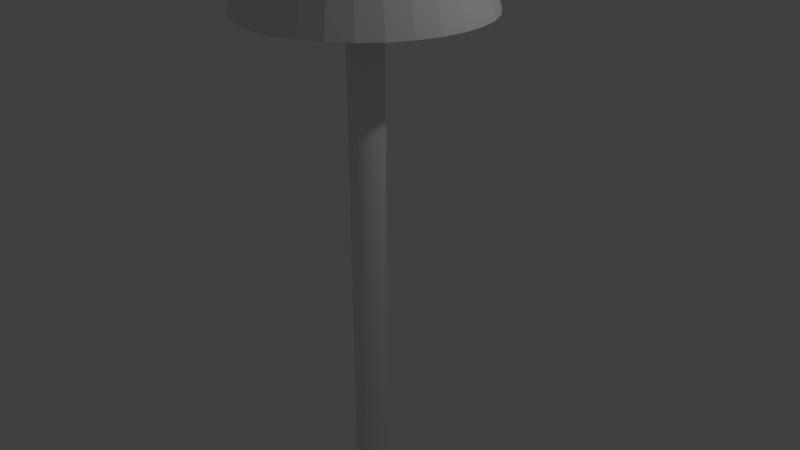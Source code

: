 # Source: Lamp.blend  (saved by Blender 2.79.0; exported with 4.5.12 LTS)
import bpy
from mathutils import Matrix  # noqa: F401  (used for matrix-valued properties, if any)

bpy.ops.wm.read_factory_settings(use_empty=True)
scene = bpy.context.scene
scene.name = 'Scene'

# ---- collections
col_collection_1 = bpy.data.collections.new('Collection 1'); scene.collection.children.link(col_collection_1)

# ---- world
world_world = bpy.data.worlds.new('World'); scene.world = world_world
world_world.color = (0.05088, 0.05088, 0.05088)
world_world.use_sun_shadow = False
world_world.sun_shadow_jitter_overblur = 0.0
world_world.cycles.sampling_method = 'MANUAL'

# ---- cameras
cam_camera = bpy.data.cameras.new('Camera')
cam_camera.clip_end = 100.0
cam_camera.lens = 35.0
cam_camera.sensor_width = 32.0
cam_camera.sensor_height = 18.0
cam_camera.ortho_scale = 7.314
cam_camera.dof.focus_distance = 0.0
cam_camera.dof.aperture_fstop = 128.0

# ---- lights
light_lamp = bpy.data.lights.new('Lamp', 'POINT')
light_lamp.transmission_factor = 0.0
light_lamp.cutoff_distance = 30.0
light_lamp.energy = 100.0
light_lamp.shadow_buffer_clip_start = 1.001
light_lamp.shadow_soft_size = 0.1
light_lamp.shadow_maximum_resolution = 0.006
light_lamp.use_absolute_resolution = True

# ---- meshes
me_cylinder_001 = bpy.data.meshes.new('Cylinder.001')
me_cylinder_001.from_pydata([(0.0, 1.0, -30.14), (0.0, 1.0, 1.0), (0.1951, 0.9808, -30.14), (0.1951, 0.9808, 1.0), (0.3827, 0.9239, -30.14), (0.3827, 0.9239, 1.0), (0.5556, 0.8315, -30.14), (0.5556, 0.8315, 1.0), (0.7071, 0.7071, -30.14), (0.7071, 0.7071, 1.0), (0.8315, 0.5556, -30.14), (0.8315, 0.5556, 1.0), (0.9239, 0.3827, -30.14), (0.9239, 0.3827, 1.0), (0.9808, 0.1951, -30.14), (0.9808, 0.1951, 1.0), (1.0, 7.55e-08, -30.14), (1.0, 7.55e-08, 1.0), (0.9808, -0.1951, -30.14), (0.9808, -0.1951, 1.0), (0.9239, -0.3827, -30.14), (0.9239, -0.3827, 1.0), (0.8315, -0.5556, -30.14), (0.8315, -0.5556, 1.0), (0.7071, -0.7071, -30.14), (0.7071, -0.7071, 1.0), (0.5556, -0.8315, -30.14), (0.5556, -0.8315, 1.0), (0.3827, -0.9239, -30.14), (0.3827, -0.9239, 1.0), (0.1951, -0.9808, -30.14), (0.1951, -0.9808, 1.0), (-3.258e-07, -1.0, -30.14), (-3.258e-07, -1.0, 1.0), (-0.1951, -0.9808, -30.14), (-0.1951, -0.9808, 1.0), (-0.3827, -0.9239, -30.14), (-0.3827, -0.9239, 1.0), (-0.5556, -0.8315, -30.14), (-0.5556, -0.8315, 1.0), (-0.7071, -0.7071, -30.14), (-0.7071, -0.7071, 1.0), (-0.8315, -0.5556, -30.14), (-0.8315, -0.5556, 1.0), (-0.9239, -0.3827, -30.14), (-0.9239, -0.3827, 1.0), (-0.9808, -0.1951, -30.14), (-0.9808, -0.1951, 1.0), (-1.0, 9.656e-07, -30.14), (-1.0, 9.656e-07, 1.0), (-0.9808, 0.1951, -30.14), (-0.9808, 0.1951, 1.0), (-0.9239, 0.3827, -30.14), (-0.9239, 0.3827, 1.0), (-0.8315, 0.5556, -30.14), (-0.8315, 0.5556, 1.0), (-0.7071, 0.7071, -30.14), (-0.7071, 0.7071, 1.0), (-0.5556, 0.8315, -30.14), (-0.5556, 0.8315, 1.0), (-0.3827, 0.9239, -30.14), (-0.3827, 0.9239, 1.0), (-0.1951, 0.9808, -30.14), (-0.1951, 0.9808, 1.0)], [], [(0, 1, 3, 2), (2, 3, 5, 4), (4, 5, 7, 6), (6, 7, 9, 8), (8, 9, 11, 10), (10, 11, 13, 12), (12, 13, 15, 14), (14, 15, 17, 16), (16, 17, 19, 18), (18, 19, 21, 20), (20, 21, 23, 22), (22, 23, 25, 24), (24, 25, 27, 26), (26, 27, 29, 28), (28, 29, 31, 30), (30, 31, 33, 32), (32, 33, 35, 34), (34, 35, 37, 36), (36, 37, 39, 38), (38, 39, 41, 40), (40, 41, 43, 42), (42, 43, 45, 44), (44, 45, 47, 46), (46, 47, 49, 48), (48, 49, 51, 50), (50, 51, 53, 52), (52, 53, 55, 54), (54, 55, 57, 56), (56, 57, 59, 58), (58, 59, 61, 60), (3, 1, 63, 61, 59, 57, 55, 53, 51, 49, 47, 45, 43, 41, 39, 37, 35, 33, 31, 29, 27, 25, 23, 21, 19, 17, 15, 13, 11, 9, 7, 5), (60, 61, 63, 62), (62, 63, 1, 0), (0, 2, 4, 6, 8, 10, 12, 14, 16, 18, 20, 22, 24, 26, 28, 30, 32, 34, 36, 38, 40, 42, 44, 46, 48, 50, 52, 54, 56, 58, 60, 62)])
me_cylinder_001.use_remesh_preserve_volume = False
me_cylinder_001.use_remesh_preserve_attributes = False
me_cylinder_001.use_mirror_vertex_groups = False
me_cylinder_001.update()
me_cylinder = bpy.data.meshes.new('Cylinder')
me_cylinder.from_pydata([(-6.423e-08, 1.541, -1.0), (0.0, 1.0, 1.0), (0.3006, 1.511, -1.0), (0.1951, 0.9808, 1.0), (0.5897, 1.424, -1.0), (0.3827, 0.9239, 1.0), (0.8561, 1.281, -1.0), (0.5556, 0.8315, 1.0), (1.09, 1.09, -1.0), (0.7071, 0.7071, 1.0), (1.281, 0.8561, -1.0), (0.8315, 0.5556, 1.0), (1.424, 0.5897, -1.0), (0.9239, 0.3827, 1.0), (1.511, 0.3006, -1.0), (0.9808, 0.1951, 1.0), (1.541, -4.588e-08, -1.0), (1.0, 7.55e-08, 1.0), (1.511, -0.3006, -1.0), (0.9808, -0.1951, 1.0), (1.424, -0.5897, -1.0), (0.9239, -0.3827, 1.0), (1.281, -0.8561, -1.0), (0.8315, -0.5556, 1.0), (1.09, -1.09, -1.0), (0.7071, -0.7071, 1.0), (0.8561, -1.281, -1.0), (0.5556, -0.8315, 1.0), (0.5897, -1.424, -1.0), (0.3827, -0.9239, 1.0), (0.3006, -1.511, -1.0), (0.1951, -0.9808, 1.0), (-5.663e-07, -1.541, -1.0), (-3.258e-07, -1.0, 1.0), (-0.3006, -1.511, -1.0), (-0.1951, -0.9808, 1.0), (-0.5897, -1.424, -1.0), (-0.3827, -0.9239, 1.0), (-0.8561, -1.281, -1.0), (-0.5556, -0.8315, 1.0), (-1.09, -1.09, -1.0), (-0.7071, -0.7071, 1.0), (-1.281, -0.8561, -1.0), (-0.8315, -0.5556, 1.0), (-1.424, -0.5897, -1.0), (-0.9239, -0.3827, 1.0), (-1.511, -0.3006, -1.0), (-0.9808, -0.1951, 1.0), (-1.541, 1.326e-06, -1.0), (-1.0, 9.656e-07, 1.0), (-1.511, 0.3006, -1.0), (-0.9808, 0.1951, 1.0), (-1.424, 0.5897, -1.0), (-0.9239, 0.3827, 1.0), (-1.281, 0.8561, -1.0), (-0.8315, 0.5556, 1.0), (-1.09, 1.09, -1.0), (-0.7071, 0.7071, 1.0), (-0.8561, 1.281, -1.0), (-0.5556, 0.8315, 1.0), (-0.5897, 1.424, -1.0), (-0.3827, 0.9239, 1.0), (-0.3006, 1.511, -1.0), (-0.1951, 0.9808, 1.0)], [], [(0, 1, 3, 2), (2, 3, 5, 4), (4, 5, 7, 6), (6, 7, 9, 8), (8, 9, 11, 10), (10, 11, 13, 12), (12, 13, 15, 14), (14, 15, 17, 16), (16, 17, 19, 18), (18, 19, 21, 20), (20, 21, 23, 22), (22, 23, 25, 24), (24, 25, 27, 26), (26, 27, 29, 28), (28, 29, 31, 30), (30, 31, 33, 32), (32, 33, 35, 34), (34, 35, 37, 36), (36, 37, 39, 38), (38, 39, 41, 40), (40, 41, 43, 42), (42, 43, 45, 44), (44, 45, 47, 46), (46, 47, 49, 48), (48, 49, 51, 50), (50, 51, 53, 52), (52, 53, 55, 54), (54, 55, 57, 56), (56, 57, 59, 58), (58, 59, 61, 60), (60, 61, 63, 62), (62, 63, 1, 0)])
me_cylinder.use_remesh_preserve_volume = False
me_cylinder.use_remesh_preserve_attributes = False
me_cylinder.use_mirror_vertex_groups = False
me_cylinder.update()

# ---- objects
ob_cylinder_001 = bpy.data.objects.new('Cylinder.001', me_cylinder_001)
ob_cylinder = bpy.data.objects.new('Cylinder', me_cylinder)
ob_lamp = bpy.data.objects.new('Lamp', light_lamp)
ob_camera = bpy.data.objects.new('Camera', cam_camera)

# ---- transforms, parenting, visibility, modifiers, constraints
ob_cylinder_001.location = (0.0, 0.0, 3.736)
ob_cylinder_001.scale = (0.2286, 0.2286, 0.2286)
ob_cylinder_001.lineart.crease_threshold = 0.0
ob_cylinder.location = (0.0, 0.0, 4.146)
ob_cylinder.lineart.crease_threshold = 0.0
ob_lamp.location = (4.076, 1.005, 5.904)
ob_lamp.rotation_euler = (0.6503, 0.05522, 1.866)
ob_lamp.lock_rotations_4d = False
ob_lamp.empty_display_type = 'ARROWS'
ob_lamp.color = (0.0, 0.0, 0.0, 0.0)
ob_lamp.lineart.crease_threshold = 0.0
ob_camera.location = (7.481, -6.508, 5.344)
ob_camera.rotation_euler = (1.109, 0.0, 0.8149)
ob_camera.lock_rotations_4d = False
ob_camera.empty_display_type = 'ARROWS'
ob_camera.color = (0.0, 0.0, 0.0, 0.0)
ob_camera.display_type = 'WIRE'
ob_camera.lineart.crease_threshold = 0.0

# ---- collection membership
col_collection_1.objects.link(ob_cylinder_001)
col_collection_1.objects.link(ob_cylinder)
col_collection_1.objects.link(ob_lamp)
col_collection_1.objects.link(ob_camera)

# ---- scene / render settings (as saved in the file)
scene.camera = ob_camera
scene.frame_start = 1; scene.frame_end = 250; scene.frame_set(1)
scene.render.engine = 'BLENDER_EEVEE_NEXT'
scene.render.resolution_percentage = 50
scene.render.dither_intensity = 0.0
scene.cycles.use_denoising = False
scene.cycles.samples = 128
scene.cycles.sampling_pattern = 'TABULATED_SOBOL'
scene.cycles.use_adaptive_sampling = False
scene.cycles.use_light_tree = False
scene.cycles.blur_glossy = 0.0
scene.cycles.sample_clamp_indirect = 0.0
scene.view_settings.view_transform = 'Standard'
bpy.context.view_layer.update()
